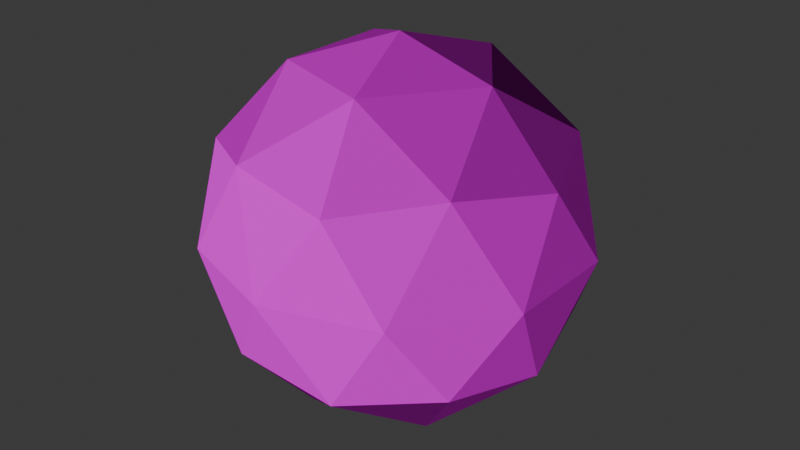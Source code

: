 # Source: snowball-ico.blend  (saved by Blender 5.2.44; exported with 4.5.12 LTS)
import bpy
from mathutils import Matrix  # noqa: F401  (used for matrix-valued properties, if any)

bpy.ops.wm.read_factory_settings(use_empty=True)
scene = bpy.context.scene
scene.name = 'Scene'

# ---- collections
col_collection = bpy.data.collections.new('Collection'); scene.collection.children.link(col_collection)

# ---- images (referenced by path relative to the original .blend; pixels are not part of the script)
import os
ASSET_DIR = os.environ.get("B2B_ASSET_DIR", "")  # directory of the original .blend (textures are referenced by path, not embedded)
HERE = os.path.dirname(os.path.abspath(__file__))  # packed textures are extracted next to this script under _unpacked/

def load_image(name, relpath, width, height, colorspace="sRGB"):
    """Load a texture the original file referenced (path relative to the .blend, or extracted next to this script)."""
    p = next((c for c in (os.path.join(HERE, relpath), os.path.join(ASSET_DIR, relpath)) if relpath and os.path.exists(c)), "")
    if p:
        img = bpy.data.images.load(p, check_existing=True)
        img.name = name
    else:  # same state as the original file: an image datablock whose file is absent (Cycles renders it pink)
        img = bpy.data.images.new(name, width, height)
        img.source = "FILE"
        img.filepath = "//" + (relpath or name)
    img.colorspace_settings.name = colorspace
    return img
img_shadertestsnow01_dds = load_image('shadertestsnow01.dds', 'shadertestsnow01.dds', 1024, 1024, 'sRGB')
img_shadertestsnow01_n_dds = load_image('shadertestsnow01_n.dds', 'shadertestsnow01_n.dds', 1024, 1024, 'sRGB')

# ---- materials (node trees are filled in below, after node groups)
mat_shaderspheres01_8_mat = bpy.data.materials.new('ShaderSpheres01:8.Mat')
mat_shaderspheres01_8_mat.use_backface_culling = True

# ---- node groups
ng_skyrimshader_default = bpy.data.node_groups.new('SkyrimShader:Default', 'ShaderNodeTree')
_s = ng_skyrimshader_default.interface.new_socket(name='BSDF', in_out='OUTPUT', socket_type='NodeSocketShader')
_s = ng_skyrimshader_default.interface.new_socket(name='Diffuse', in_out='INPUT', socket_type='NodeSocketColor')
_s = ng_skyrimshader_default.interface.new_socket(name='Alpha Mult', in_out='INPUT', socket_type='NodeSocketFloat')
_s.default_value = 1.0
_s.min_value = 0.0
_s.max_value = 1.0
_s = ng_skyrimshader_default.interface.new_socket(name='Alpha Property', in_out='INPUT', socket_type='NodeSocketFloat')
_s.default_value = 1.0
_s = ng_skyrimshader_default.interface.new_socket(name='Vertex Color', in_out='INPUT', socket_type='NodeSocketColor')
_s.default_value = (1.0, 1.0, 1.0, 1.0)
_s = ng_skyrimshader_default.interface.new_socket(name='Vertex Alpha', in_out='INPUT', socket_type='NodeSocketFloat')
_s.default_value = 1.0
_s.min_value = 0.0
_s.max_value = 1.0
_s = ng_skyrimshader_default.interface.new_socket(name='Subsurface', in_out='INPUT', socket_type='NodeSocketColor')
_s = ng_skyrimshader_default.interface.new_socket(name='Subsurface Str', in_out='INPUT', socket_type='NodeSocketColor')
_s = ng_skyrimshader_default.interface.new_socket(name='Specular', in_out='INPUT', socket_type='NodeSocketColor')
_s = ng_skyrimshader_default.interface.new_socket(name='Specular Color', in_out='INPUT', socket_type='NodeSocketColor')
_s = ng_skyrimshader_default.interface.new_socket(name='Specular Str', in_out='INPUT', socket_type='NodeSocketFloat')
_s = ng_skyrimshader_default.interface.new_socket(name='Normal', in_out='INPUT', socket_type='NodeSocketColor')
_s = ng_skyrimshader_default.interface.new_socket(name='MSN', in_out='INPUT', socket_type='NodeSocketBool')
_s = ng_skyrimshader_default.interface.new_socket(name='Glossiness', in_out='INPUT', socket_type='NodeSocketFloat')
_s = ng_skyrimshader_default.interface.new_socket(name='Emission Color', in_out='INPUT', socket_type='NodeSocketColor')
_s = ng_skyrimshader_default.interface.new_socket(name='Emission Strength', in_out='INPUT', socket_type='NodeSocketFloat')
_s = ng_skyrimshader_default.interface.new_socket(name='Glow Map', in_out='INPUT', socket_type='NodeSocketColor')
_s.default_value = (1.0, 1.0, 1.0, 1.0)
_N = ng_skyrimshader_default.nodes; _L = ng_skyrimshader_default.links
n0 = _N.new('NodeGroupInput'); n0.name = 'Group Input'; n0.location = (-1238, -1024)
n1 = _N.new('ShaderNodeBsdfPrincipled'); n1.name = 'Principled BSDF'; n1.location = (200, 0)
n1.inputs[10].default_value = 2.0
n2 = _N.new('ShaderNodeMix'); n2.name = 'Mix'; n2.location = (-520, 500)
n2.data_type = 'RGBA'
n2.blend_type = 'SOFT_LIGHT'
n2.inputs[0].default_value = 1.0
n3 = _N.new('ShaderNodeMix'); n3.name = 'Mix.001'; n3.location = (-280, 480)
n3.data_type = 'RGBA'
n3.inputs[0].default_value = 0.1
n4 = _N.new('ShaderNodeMix'); n4.name = 'Mix.002'; n4.location = (-900, -674)
n4.data_type = 'RGBA'
n4.blend_type = 'MULTIPLY'
n4.inputs[0].default_value = 1.0
n5 = _N.new('ShaderNodeMapRange'); n5.name = 'Map Range'; n5.location = (-280, 220)
n5.inputs[2].default_value = 100.0
n5.inputs[3].default_value = 1.0
n5.inputs[4].default_value = 0.0
n6 = _N.new('NodeGroupOutput'); n6.name = 'Group Output'; n6.location = (500, 0)
n7 = _N.new('NodeGroupInput'); n7.name = 'Group Input.001'; n7.location = (-1238, 288)
n8 = _N.new('NodeGroupInput'); n8.name = 'Group Input.002'; n8.location = (-1238, -67)
n9 = _N.new('NodeGroupInput'); n9.name = 'Group Input.003'; n9.location = (-1238, -688)
n10 = _N.new('NodeGroupInput'); n10.name = 'Group Input.004'; n10.location = (-1238, -556)
n11 = _N.new('NodeGroupInput'); n11.name = 'Group Input.005'; n11.location = (-1238, 137)
n12 = _N.new('NodeGroupInput'); n12.name = 'Group Input.006'; n12.location = (-1238, -391)
n13 = _N.new('ShaderNodeSeparateColor'); n13.name = 'Separate Color.001'; n13.location = (-988, -240)
n14 = _N.new('ShaderNodeInvert'); n14.name = 'Invert Color.001'; n14.location = (-788, -240)
n15 = _N.new('ShaderNodeCombineColor'); n15.name = 'Combine Color.001'; n15.location = (-588, -240)
n16 = _N.new('ShaderNodeNormalMap'); n16.name = 'Normal Map.001'; n16.location = (-388, -240)
n17 = _N.new('NodeReroute'); n17.name = 'Reroute.001'; n17.location = (-648, -220)
n17.width = 16
n17.socket_idname = 'NodeSocketFloat'
n18 = _N.new('NodeReroute'); n18.name = 'Reroute.002'; n18.location = (-788, -220)
n18.width = 16
n18.socket_idname = 'NodeSocketFloat'
n19 = _N.new('NodeReroute'); n19.name = 'Reroute.003'; n19.location = (-788, -360)
n19.width = 16
n19.socket_idname = 'NodeSocketFloat'
n20 = _N.new('NodeReroute'); n20.name = 'Reroute.004'; n20.location = (-230, -596)
n20.width = 16
n21 = _N.new('NodeReroute'); n21.name = 'Reroute.005'; n21.location = (-230, -616)
n21.width = 16
n22 = _N.new('ShaderNodeMix'); n22.name = 'Mix.003'; n22.location = (-983, -851)
n22.data_type = 'RGBA'
n22.blend_type = 'MULTIPLY'
n22.inputs[0].default_value = 1.0
n23 = _N.new('NodeReroute'); n23.name = 'Reroute'; n23.location = (-300, -1125)
n23.width = 16
n23.socket_idname = 'NodeSocketFloat'
n24 = _N.new('ShaderNodeMapRange'); n24.name = 'Map Range.001'; n24.location = (-980, -1096)
n24.inputs[2].default_value = 15.0
n24.inputs[4].default_value = 0.9
n25 = _N.new('NodeReroute'); n25.name = 'Reroute.007'; n25.location = (-300, -885)
n25.width = 16
n26 = _N.new('NodeReroute'); n26.name = 'Reroute.008'; n26.location = (-300, -714)
n26.width = 16
n27 = _N.new('NodeReroute'); n27.name = 'Reroute.009'; n27.location = (-292, -813)
n27.width = 16
n28 = _N.new('ShaderNodeMix'); n28.name = 'Mix.005'; n28.location = (-847, 50)
n28.data_type = 'RGBA'
n28.blend_type = 'MULTIPLY'
n28.inputs[0].default_value = 1.0
n29 = _N.new('ShaderNodeSeparateColor'); n29.name = 'Separate Color.002'; n29.location = (-782, -417)
n30 = _N.new('ShaderNodeCombineColor'); n30.name = 'Combine Color.002'; n30.location = (-582, -417)
n31 = _N.new('ShaderNodeNormalMap'); n31.name = 'Normal Map.002'; n31.location = (-382, -417)
n31.space = 'OBJECT'
n32 = _N.new('NodeReroute'); n32.name = 'Reroute.006'; n32.location = (-988, -202)
n32.width = 16
n32.socket_idname = 'NodeSocketBool'
n33 = _N.new('NodeReroute'); n33.name = 'Reroute.010'; n33.location = (-237, -205)
n33.width = 16
n33.socket_idname = 'NodeSocketBool'
n34 = _N.new('NodeReroute'); n34.name = 'Reroute.011'; n34.location = (-902, -809)
n34.width = 16
n35 = _N.new('ShaderNodeMix'); n35.name = 'Mix.007'; n35.location = (-573, 31)
n35.data_type = 'RGBA'
n35.blend_type = 'MULTIPLY'
n35.inputs[0].default_value = 1.0
n36 = _N.new('NodeReroute'); n36.name = 'Reroute.012'; n36.location = (-842, -179)
n36.width = 16
n36.socket_idname = 'NodeSocketFloat'
n37 = _N.new('ShaderNodeMix'); n37.name = 'Mix.009'; n37.location = (-162, -171)
n37.data_type = 'VECTOR'
_L.new(n2.outputs[2], n3.inputs[6])
_L.new(n26.outputs[0], n1.inputs[13])
_L.new(n5.outputs[0], n1.inputs[2])
_L.new(n1.outputs[0], n6.inputs[0])
_L.new(n7.outputs[0], n2.inputs[6])
_L.new(n7.outputs[3], n2.inputs[7])
_L.new(n9.outputs[7], n4.inputs[6])
_L.new(n9.outputs[9], n4.inputs[7])
_L.new(n20.outputs[0], n1.inputs[9])
_L.new(n21.outputs[0], n1.inputs[8])
_L.new(n11.outputs[12], n5.inputs[0])
_L.new(n7.outputs[5], n3.inputs[7])
_L.new(n12.outputs[10], n13.inputs[0])
_L.new(n17.outputs[0], n15.inputs[0])
_L.new(n14.outputs[0], n15.inputs[1])
_L.new(n19.outputs[0], n15.inputs[2])
_L.new(n15.outputs[0], n16.inputs[1])
_L.new(n27.outputs[0], n1.inputs[14])
_L.new(n18.outputs[0], n17.inputs[0])
_L.new(n13.outputs[0], n18.inputs[0])
_L.new(n13.outputs[2], n19.inputs[0])
_L.new(n13.outputs[1], n14.inputs[1])
_L.new(n10.outputs[5], n20.inputs[0])
_L.new(n10.outputs[6], n21.inputs[0])
_L.new(n0.outputs[13], n22.inputs[6])
_L.new(n0.outputs[15], n22.inputs[7])
_L.new(n23.outputs[0], n1.inputs[28])
_L.new(n24.outputs[0], n23.inputs[0])
_L.new(n0.outputs[14], n24.inputs[0])
_L.new(n25.outputs[0], n1.inputs[27])
_L.new(n22.outputs[2], n25.inputs[0])
_L.new(n4.outputs[2], n26.inputs[0])
_L.new(n34.outputs[0], n27.inputs[0])
_L.new(n3.outputs[2], n1.inputs[0])
_L.new(n35.outputs[2], n1.inputs[4])
_L.new(n8.outputs[4], n28.inputs[7])
_L.new(n30.outputs[0], n31.inputs[1])
_L.new(n29.outputs[0], n30.inputs[0])
_L.new(n29.outputs[1], n30.inputs[2])
_L.new(n29.outputs[2], n30.inputs[1])
_L.new(n12.outputs[10], n29.inputs[0])
_L.new(n12.outputs[11], n32.inputs[0])
_L.new(n32.outputs[0], n33.inputs[0])
_L.new(n9.outputs[8], n34.inputs[0])
_L.new(n8.outputs[2], n28.inputs[6])
_L.new(n28.outputs[2], n35.inputs[6])
_L.new(n36.outputs[0], n35.inputs[7])
_L.new(n8.outputs[1], n36.inputs[0])
_L.new(n37.outputs[1], n1.inputs[5])
_L.new(n33.outputs[0], n37.inputs[0])
_L.new(n16.outputs[0], n37.inputs[4])
_L.new(n31.outputs[0], n37.inputs[5])
n6.is_active_output = True
ng_uv_converter = bpy.data.node_groups.new('UV_Converter', 'ShaderNodeTree')
_s = ng_uv_converter.interface.new_socket(name='Vector', in_out='OUTPUT', socket_type='NodeSocketVector')
_s = ng_uv_converter.interface.new_socket(name='Offset U', in_out='INPUT', socket_type='NodeSocketFloat')
_s = ng_uv_converter.interface.new_socket(name='Offset V', in_out='INPUT', socket_type='NodeSocketFloat')
_s = ng_uv_converter.interface.new_socket(name='Scale U', in_out='INPUT', socket_type='NodeSocketFloat')
_s = ng_uv_converter.interface.new_socket(name='Scale V', in_out='INPUT', socket_type='NodeSocketFloat')
_s = ng_uv_converter.interface.new_socket(name='Wrap U', in_out='INPUT', socket_type='NodeSocketInt')
_s.subtype = 'FACTOR'
_s.min_value = 0
_s.max_value = 1
_s = ng_uv_converter.interface.new_socket(name='Wrap V', in_out='INPUT', socket_type='NodeSocketInt')
_s.subtype = 'FACTOR'
_s.min_value = 0
_s.max_value = 1
_N = ng_uv_converter.nodes; _L = ng_uv_converter.links
n0 = _N.new('NodeGroupInput'); n0.name = 'Group Input'; n0.location = (-200, 0)
n1 = _N.new('ShaderNodeTexCoord'); n1.name = 'Texture Coordinate'; n1.location = (-200, 400)
n2 = _N.new('ShaderNodeSeparateXYZ'); n2.name = 'Separate XYZ'; n2.location = (0, 400)
n3 = _N.new('ShaderNodeMath'); n3.name = 'Math'; n3.location = (200, 400)
n4 = _N.new('ShaderNodeMath'); n4.name = 'Math.001'; n4.location = (400, 350)
n4.operation = 'MULTIPLY'
n5 = _N.new('ShaderNodeMix'); n5.name = 'Mix'; n5.location = (958, 128)
n5.data_type = 'RGBA'
n6 = _N.new('ShaderNodeMath'); n6.name = 'Math.002'; n6.location = (200, -140)
n7 = _N.new('ShaderNodeMath'); n7.name = 'Math.003'; n7.location = (400, -140)
n7.operation = 'MULTIPLY'
n8 = _N.new('ShaderNodeCombineXYZ'); n8.name = 'Combine XYZ'; n8.location = (1158, -12)
n9 = _N.new('NodeGroupOutput'); n9.name = 'Group Output'; n9.location = (1358, 8)
n10 = _N.new('NodeReroute'); n10.name = 'Reroute'; n10.location = (20, -348)
n10.width = 14
n10.socket_idname = 'NodeSocketIntFactor'
n11 = _N.new('NodeReroute'); n11.name = 'Reroute.001'; n11.location = (340, -100)
n11.width = 14
n11.socket_idname = 'NodeSocketFloat'
n12 = _N.new('NodeReroute'); n12.name = 'Reroute.002'; n12.location = (833, -120)
n12.width = 14
n12.socket_idname = 'NodeSocketIntFactor'
n13 = _N.new('NodeReroute'); n13.name = 'Reroute.003'; n13.location = (833, 320)
n13.width = 14
n13.socket_idname = 'NodeSocketFloat'
n14 = _N.new('NodeReroute'); n14.name = 'Reroute.004'; n14.location = (600, -388)
n14.width = 14
n14.socket_idname = 'NodeSocketFloat'
n15 = _N.new('ShaderNodeMix'); n15.name = 'Mix.002'; n15.location = (958, -132)
n16 = _N.new('NodeReroute'); n16.name = 'Reroute.005'; n16.location = (833, -348)
n16.width = 14
n16.socket_idname = 'NodeSocketIntFactor'
n17 = _N.new('NodeReroute'); n17.name = 'Reroute.006'; n17.location = (833, -388)
n17.width = 14
n17.socket_idname = 'NodeSocketFloat'
n18 = _N.new('ShaderNodeMath'); n18.name = 'Math.004'; n18.location = (560, 97)
n18.operation = 'MINIMUM'
n18.inputs[1].default_value = 1.0
n19 = _N.new('ShaderNodeMath'); n19.name = 'Math.005'; n19.location = (713, 93)
n19.operation = 'MAXIMUM'
n19.inputs[1].default_value = 0.0
n20 = _N.new('ShaderNodeMath'); n20.name = 'Math.006'; n20.location = (586, -150)
n20.operation = 'MINIMUM'
n20.inputs[1].default_value = 1.0
n21 = _N.new('ShaderNodeMath'); n21.name = 'Math.007'; n21.location = (761, -151)
n21.operation = 'MAXIMUM'
n21.inputs[1].default_value = 0.0
_L.new(n1.outputs[2], n2.inputs[0])
_L.new(n2.outputs[0], n3.inputs[0])
_L.new(n0.outputs[0], n3.inputs[1])
_L.new(n3.outputs[0], n4.inputs[0])
_L.new(n0.outputs[2], n4.inputs[1])
_L.new(n12.outputs[0], n5.inputs[0])
_L.new(n2.outputs[1], n6.inputs[0])
_L.new(n5.outputs[2], n8.inputs[0])
_L.new(n8.outputs[0], n9.inputs[0])
_L.new(n0.outputs[5], n10.inputs[0])
_L.new(n0.outputs[3], n11.inputs[0])
_L.new(n11.outputs[0], n7.inputs[0])
_L.new(n6.outputs[0], n7.inputs[1])
_L.new(n0.outputs[4], n12.inputs[0])
_L.new(n4.outputs[0], n13.inputs[0])
_L.new(n7.outputs[0], n14.inputs[0])
_L.new(n16.outputs[0], n15.inputs[0])
_L.new(n15.outputs[0], n8.inputs[1])
_L.new(n10.outputs[0], n16.inputs[0])
_L.new(n14.outputs[0], n17.inputs[0])
_L.new(n4.outputs[0], n18.inputs[0])
_L.new(n18.outputs[0], n19.inputs[0])
_L.new(n20.outputs[0], n21.inputs[0])
_L.new(n7.outputs[0], n20.inputs[0])
_L.new(n0.outputs[1], n6.inputs[1])
_L.new(n19.outputs[0], n5.inputs[6])
_L.new(n13.outputs[0], n5.inputs[7])
_L.new(n21.outputs[0], n15.inputs[2])
_L.new(n17.outputs[0], n15.inputs[3])
n9.is_active_output = True

# ---- material node trees
mat_shaderspheres01_8_mat.use_nodes = True; mat_shaderspheres01_8_mat.node_tree.nodes.clear()
_N = mat_shaderspheres01_8_mat.node_tree.nodes; _L = mat_shaderspheres01_8_mat.node_tree.links
n0 = _N.new('ShaderNodeOutputMaterial'); n0.name = 'Material Output'; n0.location = (-412, 100)
n1 = _N.new('ShaderNodeGroup'); n1.name = 'SkyrimShader:Default'; n1.location = (-712, 100)
n1.label = 'SkyrimShader:Default'
n1.width = 250
n1.node_tree = ng_skyrimshader_default
n1.inputs[1].default_value = 1.0
n1.inputs[2].default_value = 1.0
n1.inputs[4].default_value = 1.0
n1.inputs[5].default_value = (0.0, 0.0, 0.0, 1.0)
n1.inputs[6].default_value = (0.0, 0.0, 0.0, 1.0)
n1.inputs[8].default_value = (0.0, 0.0, 0.0, 1.0)
n1.inputs[9].default_value = 0.0
n1.inputs[11].default_value = False
n1.inputs[12].default_value = 1e+04
n1.inputs[13].default_value = (0.0, 0.0, 0.0, 0.0)
n1.inputs[14].default_value = 1.0
n1.inputs[15].default_value = (1.0, 1.0, 1.0, 1.0)
n2 = _N.new('ShaderNodeGroup'); n2.name = 'UV_Converter'; n2.location = (-1400, 0)
n2.label = 'UV_Converter'
n2.node_tree = ng_uv_converter
n2.inputs[0].default_value = 0.0
n2.inputs[1].default_value = 0.0
n2.inputs[2].default_value = 1.0
n2.inputs[3].default_value = 1.0
n2.inputs[4].default_value = 1
n2.inputs[5].default_value = 1
n3 = _N.new('ShaderNodeTexImage'); n3.name = 'Diffuse_Texture'; n3.location = (-1150, 100)
n3.label = 'Diffuse_Texture'
n3.width = 288
n3.image = img_shadertestsnow01_dds
n4 = _N.new('ShaderNodeAttribute'); n4.name = 'Vertex Color'; n4.location = (-1150, -221)
n4.label = 'Vertex Color'
n4.attribute_name = 'Col'
n5 = _N.new('ShaderNodeTexImage'); n5.name = 'Normal_Texture'; n5.location = (-1150, -441)
n5.label = 'Normal_Texture'
n5.image = img_shadertestsnow01_n_dds
_L.new(n1.outputs[0], n0.inputs[0])
_L.new(n2.outputs[0], n3.inputs[0])
_L.new(n3.outputs[0], n1.inputs[0])
_L.new(n4.outputs[0], n1.inputs[3])
_L.new(n2.outputs[0], n5.inputs[0])
_L.new(n5.outputs[0], n1.inputs[10])
_L.new(n5.outputs[1], n1.inputs[7])
n0.is_active_output = True

# ---- world
world_world = bpy.data.worlds.new('World'); scene.world = world_world
world_world.use_nodes = True; world_world.node_tree.nodes.clear()
_N = world_world.node_tree.nodes; _L = world_world.node_tree.links
n0 = _N.new('ShaderNodeOutputWorld'); n0.name = 'World Output'; n0.location = (200, 100)
n1 = _N.new('ShaderNodeBackground'); n1.name = 'Background'; n1.location = (-200, 100)
n1.inputs[0].default_value = (0.05088, 0.05088, 0.05088, 1.0)
_L.new(n1.outputs[0], n0.inputs[0])
n0.is_active_output = True
world_world.color = (0.05088, 0.05088, 0.05088)
world_world.sun_shadow_jitter_overblur = 0.0

# ---- meshes
me_icosphere = bpy.data.meshes.new('Icosphere')
me_icosphere.from_pydata([(0.0, 0.0, -4.0), (2.894, -2.103, -1.789), (-1.106, -3.403, -1.789), (-3.578, 0.0, -1.789), (-1.106, 3.403, -1.789), (2.894, 2.103, -1.789), (1.106, -3.403, 1.789), (-2.894, -2.103, 1.789), (-2.894, 2.103, 1.789), (1.106, 3.403, 1.789), (3.578, 0.0, 1.789), (0.0, 0.0, 4.0), (-0.6498, -2.0, -3.403), (1.701, -1.236, -3.403), (1.051, -3.236, -2.103), (3.403, 0.0, -2.103), (1.701, 1.236, -3.403), (-2.103, 0.0, -3.403), (-2.753, -2.0, -2.103), (-0.6498, 2.0, -3.403), (-2.753, 2.0, -2.103), (1.051, 3.236, -2.103), (3.804, -1.236, 0.0), (3.804, 1.236, 0.0), (0.0, -4.0, 0.0), (2.351, -3.236, 0.0), (-3.804, -1.236, 0.0), (-2.351, -3.236, 0.0), (-2.351, 3.236, 0.0), (-3.804, 1.236, 0.0), (2.351, 3.236, 0.0), (0.0, 4.0, 0.0), (2.753, -2.0, 2.103), (-1.051, -3.236, 2.103), (-3.403, 0.0, 2.103), (-1.051, 3.236, 2.103), (2.753, 2.0, 2.103), (0.6498, -2.0, 3.403), (2.103, 0.0, 3.403), (-1.701, -1.236, 3.403), (-1.701, 1.236, 3.403), (0.6498, 2.0, 3.403)], [], [(0, 13, 12), (1, 13, 15), (0, 12, 17), (0, 17, 19), (0, 19, 16), (1, 15, 22), (2, 14, 24), (3, 18, 26), (4, 20, 28), (5, 21, 30), (1, 22, 25), (2, 24, 27), (3, 26, 29), (4, 28, 31), (5, 30, 23), (6, 32, 37), (7, 33, 39), (8, 34, 40), (9, 35, 41), (10, 36, 38), (38, 41, 11), (38, 36, 41), (36, 9, 41), (41, 40, 11), (41, 35, 40), (35, 8, 40), (40, 39, 11), (40, 34, 39), (34, 7, 39), (39, 37, 11), (39, 33, 37), (33, 6, 37), (37, 38, 11), (37, 32, 38), (32, 10, 38), (23, 36, 10), (23, 30, 36), (30, 9, 36), (31, 35, 9), (31, 28, 35), (28, 8, 35), (29, 34, 8), (29, 26, 34), (26, 7, 34), (27, 33, 7), (27, 24, 33), (24, 6, 33), (25, 32, 6), (25, 22, 32), (22, 10, 32), (30, 31, 9), (30, 21, 31), (21, 4, 31), (28, 29, 8), (28, 20, 29), (20, 3, 29), (26, 27, 7), (26, 18, 27), (18, 2, 27), (24, 25, 6), (24, 14, 25), (14, 1, 25), (22, 23, 10), (22, 15, 23), (15, 5, 23), (16, 21, 5), (16, 19, 21), (19, 4, 21), (19, 20, 4), (19, 17, 20), (17, 3, 20), (17, 18, 3), (17, 12, 18), (12, 2, 18), (15, 16, 5), (15, 13, 16), (13, 0, 16), (12, 14, 2), (12, 13, 14), (13, 1, 14)])
_uv = me_icosphere.uv_layers.new(name='UVMap')
_uv.uv.foreach_set('vector', [0.5, 0.5, 0.7127, 0.3455, 0.4188, 0.25, 0.2371, 0.2764, 0.3455, 0.07467, 0.5, 0.2371, 0.5, 0.5, 0.4188, 0.25, 0.2371, 0.5, 0.5, 0.5, 0.2371, 0.5, 0.4188, 0.75, 0.5, 0.5, 0.4188, 0.75, 0.7127, 0.6545, 0.2371, 0.2764, 0.5, 0.2371, 0.3455, 0.5, 0.3618, 0.2764, 0.6314, 0.2371, 0.5, 0.5, 0.5, 0.2764, 0.25, 0.2371, 0.3455, 0.5, 0.3618, 0.2764, 0.1559, 0.2371, 0.2061, 0.5, 0.8618, 0.2764, 0.6314, 0.2371, 0.7939, 0.5, 0.2371, 0.2764, 0.3455, 0.5, 0.09549, 0.5, 0.3618, 0.2764, 0.5, 0.5, 0.2061, 0.5, 0.5, 0.2764, 0.3455, 0.5, 0.6545, 0.5, 0.3618, 0.2764, 0.2061, 0.5, 0.5, 0.5, 0.7629, 0.2764, 0.9045, 0.5, 0.6545, 0.5, 0.6382, 0.07468, 0.8441, 0.25, 0.5812, 0.25, 0.1382, 0.2371, 0.3686, 0.09549, 0.2873, 0.3455, 0.7629, 0.7236, 0.5, 0.7629, 0.6545, 0.9253, 0.6382, 0.7236, 0.3686, 0.7629, 0.5812, 0.9253, 0.5, 0.7236, 0.75, 0.7629, 0.5, 0.9253, 0.7629, 0.5, 0.5812, 0.75, 0.5, 0.5, 0.7629, 0.5, 0.8441, 0.75, 0.5812, 0.75, 0.8441, 0.75, 0.6382, 0.9253, 0.5812, 0.75, 0.5812, 0.75, 0.2873, 0.6545, 0.5, 0.5, 0.5812, 0.75, 0.3686, 0.9045, 0.2873, 0.6545, 0.3686, 0.9045, 0.1382, 0.7629, 0.2873, 0.6545, 0.2873, 0.6545, 0.2873, 0.3455, 0.5, 0.5, 0.2873, 0.6545, 0.07468, 0.5, 0.2873, 0.3455, 0.5, 0.7629, 0.2371, 0.7236, 0.3455, 0.9253, 0.2873, 0.3455, 0.5812, 0.25, 0.5, 0.5, 0.2873, 0.3455, 0.3686, 0.09549, 0.5812, 0.25, 0.3686, 0.7629, 0.6382, 0.7236, 0.5812, 0.9253, 0.5812, 0.25, 0.7629, 0.5, 0.5, 0.5, 0.5812, 0.25, 0.8441, 0.25, 0.7629, 0.5, 0.25, 0.7629, 0.5, 0.7236, 0.5, 0.9253, 0.6545, 0.5, 0.75, 0.7629, 0.5, 0.7236, 0.6545, 0.5, 0.9045, 0.5, 0.75, 0.7629, 0.7939, 0.5, 0.6382, 0.7236, 0.8441, 0.7629, 0.5, 0.5, 0.3686, 0.7629, 0.6382, 0.7236, 0.5, 0.5, 0.2061, 0.5, 0.3686, 0.7629, 0.2061, 0.5, 0.1382, 0.7236, 0.3686, 0.7629, 0.6545, 0.5, 0.5, 0.7629, 0.7629, 0.7236, 0.6545, 0.5, 0.3455, 0.5, 0.5, 0.7629, 0.3455, 0.5, 0.2371, 0.7236, 0.5, 0.7629, 0.2061, 0.5, 0.3686, 0.7629, 0.1382, 0.7236, 0.2061, 0.5, 0.5, 0.5, 0.3686, 0.7629, 0.5, 0.5, 0.6382, 0.7236, 0.3686, 0.7629, 0.7939, 0.5, 0.8441, 0.7629, 0.6382, 0.7236, 0.09549, 0.5, 0.3455, 0.5, 0.25, 0.7629, 0.3455, 0.5, 0.5, 0.7236, 0.25, 0.7629, 0.7939, 0.5, 0.5, 0.5, 0.6382, 0.7236, 0.7939, 0.5, 0.6314, 0.2371, 0.5, 0.5, 0.6314, 0.2371, 0.3618, 0.2764, 0.5, 0.5, 0.9045, 0.5, 0.6545, 0.5, 0.7629, 0.7236, 0.9045, 0.5, 0.75, 0.2371, 0.6545, 0.5, 0.75, 0.2371, 0.5, 0.2764, 0.6545, 0.5, 0.3455, 0.5, 0.09549, 0.5, 0.2371, 0.7236, 0.3455, 0.5, 0.25, 0.2371, 0.09549, 0.5, 0.1559, 0.2371, 0.3618, 0.2764, 0.2061, 0.5, 0.5, 0.5, 0.7939, 0.5, 0.6382, 0.7236, 0.5, 0.5, 0.6314, 0.2371, 0.7939, 0.5, 0.6314, 0.2371, 0.8618, 0.2764, 0.7939, 0.5, 0.3455, 0.5, 0.6545, 0.5, 0.5, 0.7236, 0.3455, 0.5, 0.5, 0.2371, 0.6545, 0.5, 0.5, 0.2371, 0.7629, 0.2764, 0.6545, 0.5, 0.7127, 0.6545, 0.6314, 0.9045, 0.8618, 0.7629, 0.7127, 0.6545, 0.4188, 0.75, 0.6314, 0.9045, 0.4188, 0.07467, 0.3618, 0.2764, 0.6314, 0.2371, 0.4188, 0.75, 0.1559, 0.75, 0.3618, 0.9253, 0.4188, 0.75, 0.2371, 0.5, 0.1559, 0.75, 0.5, 0.07467, 0.5, 0.2764, 0.75, 0.2371, 0.5, 0.07467, 0.25, 0.2371, 0.5, 0.2764, 0.2371, 0.5, 0.4188, 0.25, 0.1559, 0.25, 0.4188, 0.25, 0.3618, 0.07468, 0.1559, 0.25, 0.5, 0.2371, 0.6545, 0.07467, 0.7629, 0.2764, 0.9253, 0.5, 0.7127, 0.3455, 0.7127, 0.6545, 0.7127, 0.3455, 0.5, 0.5, 0.7127, 0.6545, 0.4188, 0.07467, 0.6314, 0.2371, 0.3618, 0.2764, 0.4188, 0.25, 0.7127, 0.3455, 0.6314, 0.09549, 0.7127, 0.3455, 0.8618, 0.2371, 0.6314, 0.09549])
me_icosphere.materials.append(mat_shaderspheres01_8_mat)
me_icosphere.update()

# ---- objects
ob_shaderspheres01_root = bpy.data.objects.new('ShaderSpheres01:ROOT', None)
ob_bsxflags_bsx = bpy.data.objects.new('BSXFlags:BSX', None)
ob_shaderspheres01_8 = bpy.data.objects.new('ShaderSpheres01:8', me_icosphere)

# ---- transforms, parenting, visibility, modifiers, constraints
ob_shaderspheres01_root.location = (0.0, 0.0, 0.0)
ob_shaderspheres01_root.empty_display_type = 'CONE'
ob_bsxflags_bsx.parent = ob_shaderspheres01_root
ob_bsxflags_bsx.location = (0.0, 0.0, 0.0)
ob_bsxflags_bsx.empty_display_type = 'SPHERE'
ob_bsxflags_bsx.show_name = True
ob_shaderspheres01_8.parent = ob_shaderspheres01_root
ob_shaderspheres01_8.location = (0.0, 0.0, 0.0)

# ---- collection membership
col_collection.objects.link(ob_shaderspheres01_root)
col_collection.objects.link(ob_bsxflags_bsx)
col_collection.objects.link(ob_shaderspheres01_8)

# ---- scene / render settings (as saved in the file)
scene.frame_start = 1; scene.frame_end = 250; scene.frame_set(1)
scene.render.engine = 'BLENDER_EEVEE_NEXT'
scene.render.bake_bias = 0.0
scene.render.bake_samples = 0
scene.render.compositor_device = 'GPU'
scene.eevee.use_volume_custom_range = False
scene.eevee.fast_gi_thickness_near = 0.1
scene.eevee.fast_gi_thickness_far = 0.0
scene.eevee.ray_tracing_options.screen_trace_thickness = 0.1
bpy.context.view_layer.update()

# ---- added for rendering (the .blend has no active camera and no usable light): camera, sun
cam_auto = bpy.data.cameras.new('AutoCamera')
cam_auto.lens = 50.0
cam_auto.sensor_width = 36.0
cam_auto.clip_end = 1000.0
ob_auto_camera = bpy.data.objects.new('AutoCamera', cam_auto)
scene.collection.objects.link(ob_auto_camera)
ob_auto_camera.location = (12.6146, -15.1375, 10.0917)
ob_auto_camera.rotation_euler = (1.09748, -7.21219e-08, 0.694738)
scene.camera = ob_auto_camera
light_auto_sun = bpy.data.lights.new('AutoSun', 'SUN')
light_auto_sun.energy = 3.0
light_auto_sun.angle = 0.0523599
ob_auto_sun = bpy.data.objects.new('AutoSun', light_auto_sun)
scene.collection.objects.link(ob_auto_sun)
ob_auto_sun.rotation_euler = (0.872665, 0.174533, 0.523599)
bpy.context.view_layer.update()
